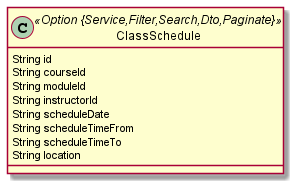

The diagram above was rendered by PlantUML. Its source (embedded in the PNG):
@startuml
	!pragma syntax class
	class ClassSchedule <<Option {Service,Filter,Search,Dto,Paginate}>> {
		String id
		String courseId
		String moduleId
		String instructorId
		String scheduleDate
		String scheduleTimeFrom
		String scheduleTimeTo
		String location
	}
@enduml